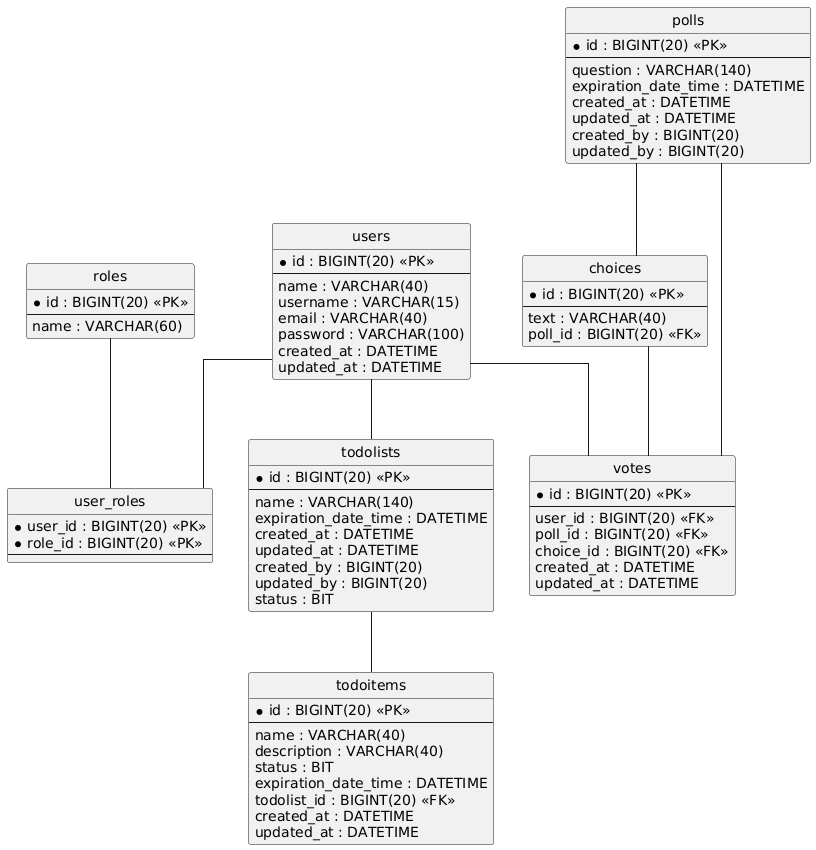

The diagram above was rendered by PlantUML. Its source (embedded in the PNG):
@startuml
hide circle
skinparam linetype ortho

entity "users" as users {
  * id : BIGINT(20) <<PK>>
  --
  name : VARCHAR(40)
  username : VARCHAR(15)
  email : VARCHAR(40)
  password : VARCHAR(100)
  created_at : DATETIME
  updated_at : DATETIME
}

entity "roles" as roles {
  * id : BIGINT(20) <<PK>>
  --
  name : VARCHAR(60)
}

entity "user_roles" as user_roles {
  * user_id : BIGINT(20) <<PK>>
  * role_id : BIGINT(20) <<PK>>
  --
}

entity "polls" as polls {
  * id : BIGINT(20) <<PK>>
  --
  question : VARCHAR(140)
  expiration_date_time : DATETIME
  created_at : DATETIME
  updated_at : DATETIME
  created_by : BIGINT(20)
  updated_by : BIGINT(20)
}

entity "todolists" as todolists {
  * id : BIGINT(20) <<PK>>
  --
  name : VARCHAR(140)
  expiration_date_time : DATETIME
  created_at : DATETIME
  updated_at : DATETIME
  created_by : BIGINT(20)
  updated_by : BIGINT(20)
  status : BIT
}

entity "choices" as choices {
  * id : BIGINT(20) <<PK>>
  --
  text : VARCHAR(40)
  poll_id : BIGINT(20) <<FK>>
}

entity "todoitems" as todoitems {
  * id : BIGINT(20) <<PK>>
  --
  name : VARCHAR(40)
  description : VARCHAR(40)
  status : BIT
  expiration_date_time : DATETIME
  todolist_id : BIGINT(20) <<FK>>
  created_at : DATETIME
  updated_at : DATETIME
}

entity "votes" as votes {
  * id : BIGINT(20) <<PK>>
  --
  user_id : BIGINT(20) <<FK>>
  poll_id : BIGINT(20) <<FK>>
  choice_id : BIGINT(20) <<FK>>
  created_at : DATETIME
  updated_at : DATETIME
}

roles -- user_roles
users -- user_roles
users -- todolists
polls -- choices
todolists -- todoitems
users -- votes
polls -- votes
choices -- votes
@enduml